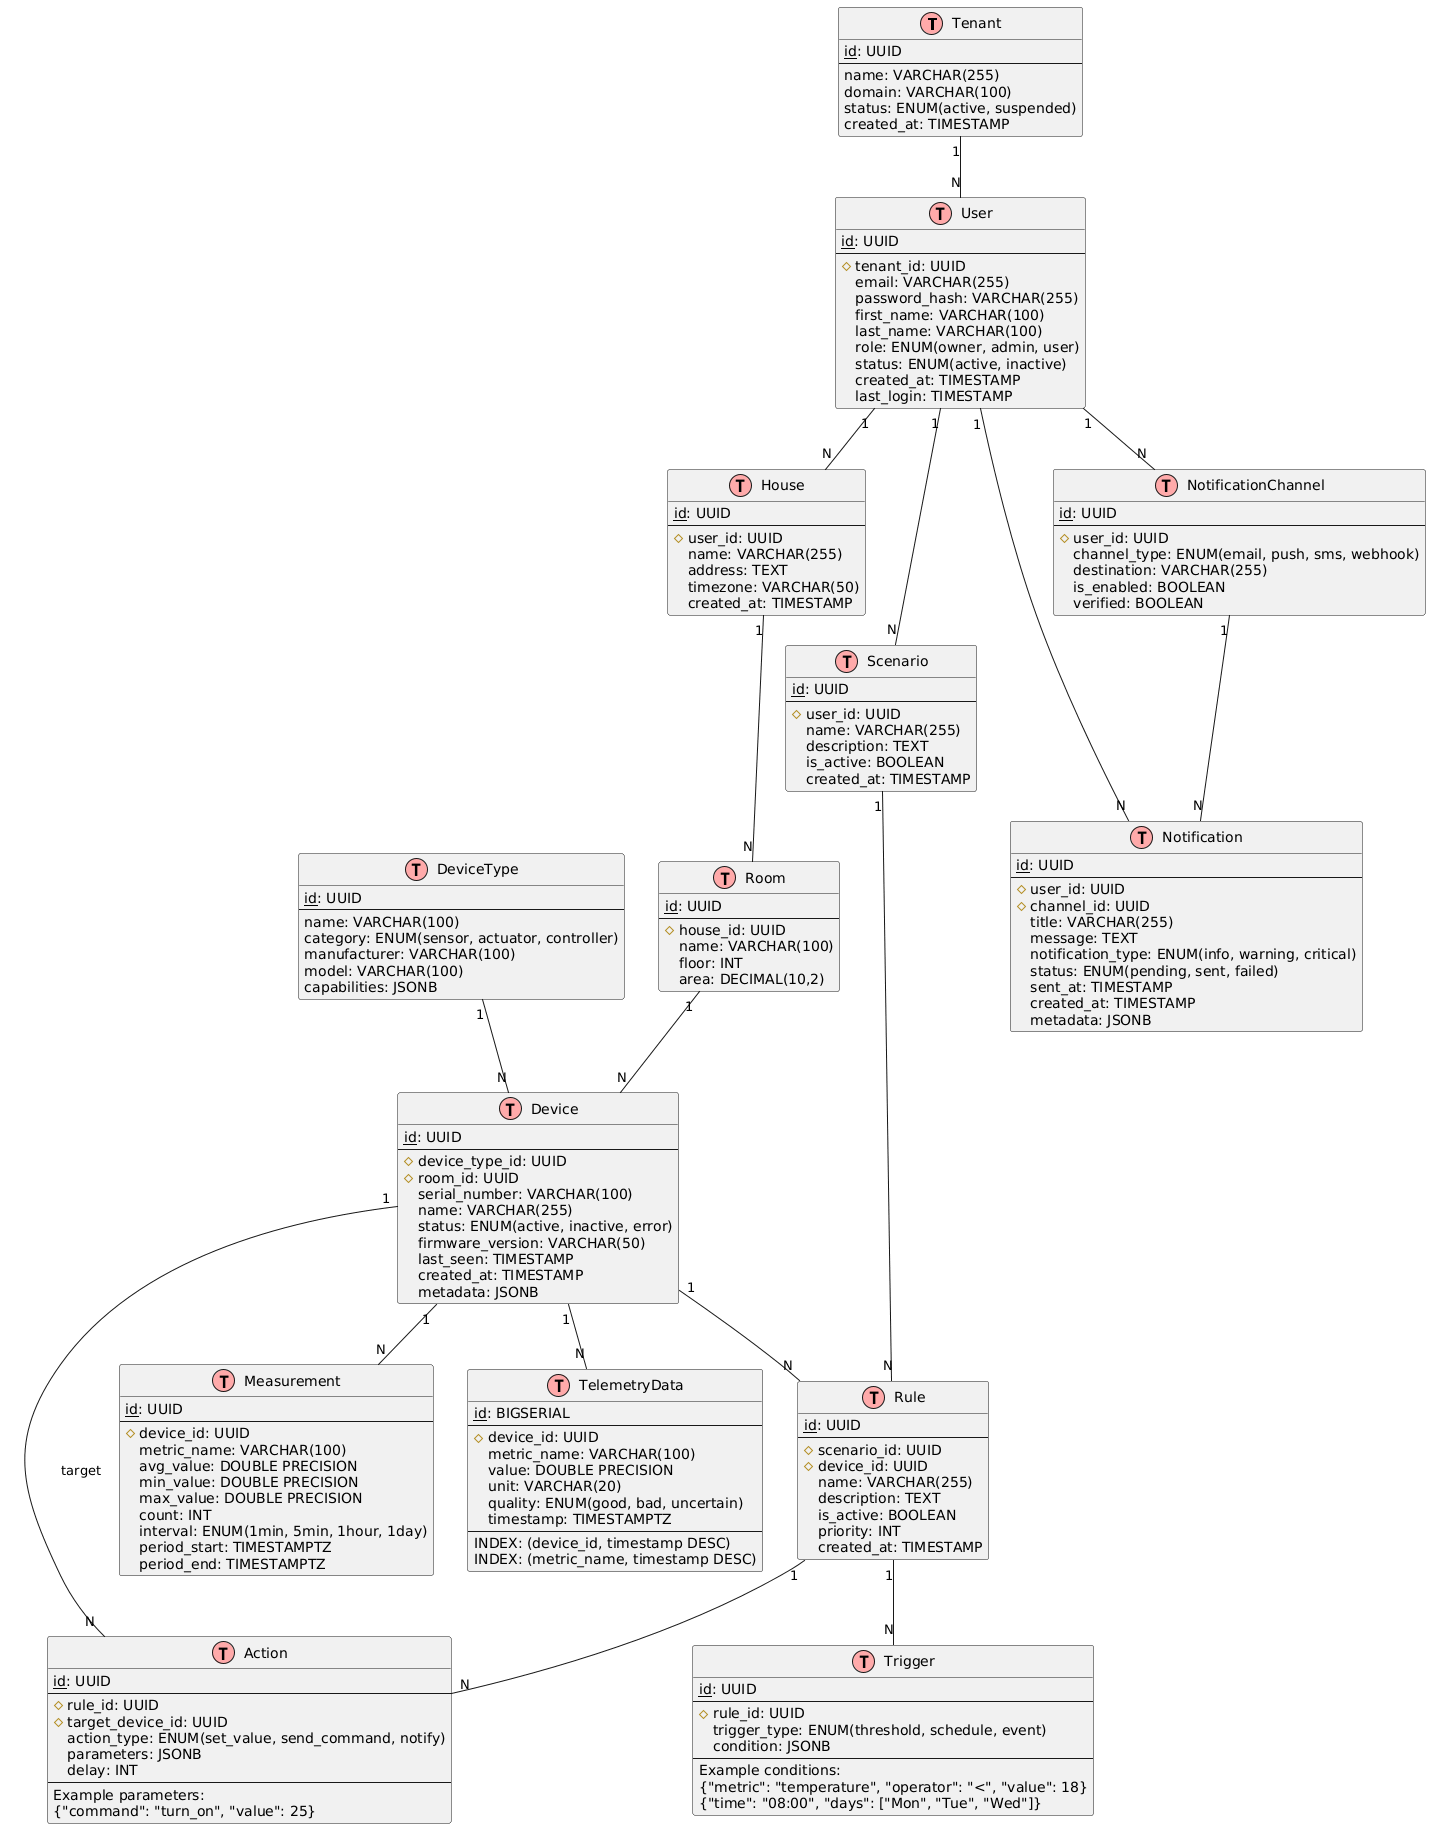

The diagram above was rendered by PlantUML. Its source (embedded in the PNG):
@startuml
!define table(x) class x << (T,#FFAAAA) >>
!define primary_key(x) <u>x</u>
!define foreign_key(x) #x

hide methods
hide stereotypes

' ====== User Management Domain ======

table(Tenant) {
  primary_key(id): UUID
  --
  name: VARCHAR(255)
  domain: VARCHAR(100)
  status: ENUM(active, suspended)
  created_at: TIMESTAMP
}

table(User) {
  primary_key(id): UUID
  --
  foreign_key(tenant_id): UUID
  email: VARCHAR(255)
  password_hash: VARCHAR(255)
  first_name: VARCHAR(100)
  last_name: VARCHAR(100)
  role: ENUM(owner, admin, user)
  status: ENUM(active, inactive)
  created_at: TIMESTAMP
  last_login: TIMESTAMP
}

table(House) {
  primary_key(id): UUID
  --
  foreign_key(user_id): UUID
  name: VARCHAR(255)
  address: TEXT
  timezone: VARCHAR(50)
  created_at: TIMESTAMP
}

table(Room) {
  primary_key(id): UUID
  --
  foreign_key(house_id): UUID
  name: VARCHAR(100)
  floor: INT
  area: DECIMAL(10,2)
}

' ====== Device Management Domain ======

table(DeviceType) {
  primary_key(id): UUID
  --
  name: VARCHAR(100)
  category: ENUM(sensor, actuator, controller)
  manufacturer: VARCHAR(100)
  model: VARCHAR(100)
  capabilities: JSONB
}

table(Device) {
  primary_key(id): UUID
  --
  foreign_key(device_type_id): UUID
  foreign_key(room_id): UUID
  serial_number: VARCHAR(100)
  name: VARCHAR(255)
  status: ENUM(active, inactive, error)
  firmware_version: VARCHAR(50)
  last_seen: TIMESTAMP
  created_at: TIMESTAMP
  metadata: JSONB
}

' ====== Telemetry Domain ======

table(TelemetryData) {
  primary_key(id): BIGSERIAL
  --
  foreign_key(device_id): UUID
  metric_name: VARCHAR(100)
  value: DOUBLE PRECISION
  unit: VARCHAR(20)
  quality: ENUM(good, bad, uncertain)
  timestamp: TIMESTAMPTZ
  --
  INDEX: (device_id, timestamp DESC)
  INDEX: (metric_name, timestamp DESC)
}

table(Measurement) {
  primary_key(id): UUID
  --
  foreign_key(device_id): UUID
  metric_name: VARCHAR(100)
  avg_value: DOUBLE PRECISION
  min_value: DOUBLE PRECISION
  max_value: DOUBLE PRECISION
  count: INT
  interval: ENUM(1min, 5min, 1hour, 1day)
  period_start: TIMESTAMPTZ
  period_end: TIMESTAMPTZ
}

' ====== Automation Domain ======

table(Scenario) {
  primary_key(id): UUID
  --
  foreign_key(user_id): UUID
  name: VARCHAR(255)
  description: TEXT
  is_active: BOOLEAN
  created_at: TIMESTAMP
}

table(Rule) {
  primary_key(id): UUID
  --
  foreign_key(scenario_id): UUID
  foreign_key(device_id): UUID
  name: VARCHAR(255)
  description: TEXT
  is_active: BOOLEAN
  priority: INT
  created_at: TIMESTAMP
}

table(Trigger) {
  primary_key(id): UUID
  --
  foreign_key(rule_id): UUID
  trigger_type: ENUM(threshold, schedule, event)
  condition: JSONB
  --
  Example conditions:
  {"metric": "temperature", "operator": "<", "value": 18}
  {"time": "08:00", "days": ["Mon", "Tue", "Wed"]}
}

table(Action) {
  primary_key(id): UUID
  --
  foreign_key(rule_id): UUID
  foreign_key(target_device_id): UUID
  action_type: ENUM(set_value, send_command, notify)
  parameters: JSONB
  delay: INT
  --
  Example parameters:
  {"command": "turn_on", "value": 25}
}

' ====== Notification Domain ======

table(NotificationChannel) {
  primary_key(id): UUID
  --
  foreign_key(user_id): UUID
  channel_type: ENUM(email, push, sms, webhook)
  destination: VARCHAR(255)
  is_enabled: BOOLEAN
  verified: BOOLEAN
}

table(Notification) {
  primary_key(id): UUID
  --
  foreign_key(user_id): UUID
  foreign_key(channel_id): UUID
  title: VARCHAR(255)
  message: TEXT
  notification_type: ENUM(info, warning, critical)
  status: ENUM(pending, sent, failed)
  sent_at: TIMESTAMP
  created_at: TIMESTAMP
  metadata: JSONB
}

' ====== Relationships ======

Tenant "1" -- "N" User
User "1" -- "N" House
House "1" -- "N" Room
Room "1" -- "N" Device
DeviceType "1" -- "N" Device
Device "1" -- "N" TelemetryData
Device "1" -- "N" Measurement
Device "1" -- "N" Rule

User "1" -- "N" Scenario
Scenario "1" -- "N" Rule
Rule "1" -- "N" Trigger
Rule "1" -- "N" Action
Device "1" -- "N" Action : target

User "1" -- "N" NotificationChannel
User "1" -- "N" Notification
NotificationChannel "1" -- "N" Notification
@enduml